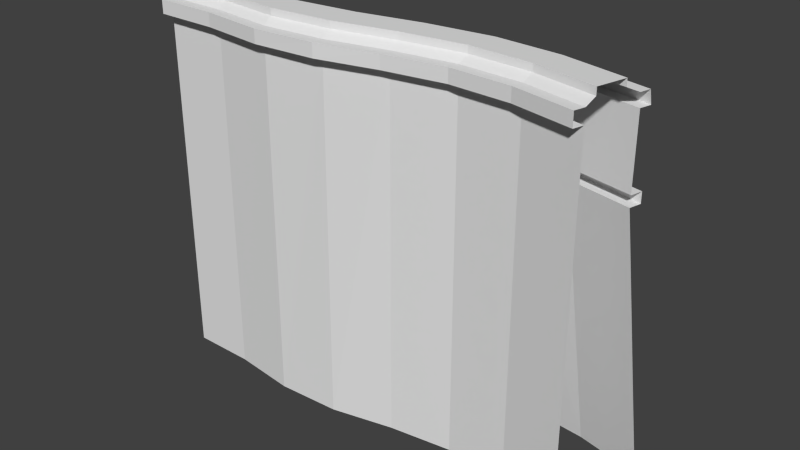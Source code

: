 # Source: Kai_Straight_SmallCurve_01_L.blend  (saved by Blender 2.71.0; exported with 4.5.12 LTS)
import bpy
from mathutils import Matrix  # noqa: F401  (used for matrix-valued properties, if any)

bpy.ops.wm.read_factory_settings(use_empty=True)
scene = bpy.context.scene
scene.name = 'Scene'

# ---- collections
col_collection_1 = bpy.data.collections.new('Collection 1'); scene.collection.children.link(col_collection_1)

# ---- world
world_world = bpy.data.worlds.new('World'); scene.world = world_world
world_world.color = (0.05088, 0.05088, 0.05088)
world_world.use_sun_shadow = False
world_world.sun_shadow_jitter_overblur = 0.0
world_world.cycles.sampling_method = 'MANUAL'
world_world.cycles.sample_map_resolution = 256

# ---- meshes
me_cube_000 = bpy.data.meshes.new('Cube.000')
me_cube_000.from_pydata([(5.987, 0.362, -7.397), (5.445, -1.785, -7.397), (-4.353, -1.81, 0.5634), (-4.353, 0.4042, -7.397), (5.743, -0.6059, 0.847), (5.445, -1.785, 0.8655), (-4.353, -1.81, 0.8655), (-4.353, -0.594, 0.847), (5.661, -0.9297, 1.0), (-4.353, -0.5597, -0.9987), (-4.353, -1.6, 1.158), (5.497, -1.582, 1.158), (5.751, -0.5726, -0.9987), (-4.353, -0.928, 1.0), (-4.353, -0.928, 1.158), (-4.353, -0.5597, 0.5634), (5.497, -1.582, 1.0), (5.751, -0.5726, 0.5634), (5.661, -0.9297, 1.158), (-4.353, -1.6, 1.0), (-4.353, -0.5597, -1.235), (5.751, -0.5726, -1.235), (-4.353, -0.2889, -0.9987), (5.817, -0.31, -0.9987), (-4.353, -0.2889, -1.235), (5.817, -0.31, -1.235), (-4.353, -1.81, -7.397), (5.445, -1.785, 0.5634), (-4.353, -2.06, 0.5634), (5.802, -0.3696, 0.847), (5.384, -2.028, 0.8655), (-4.353, -2.06, 0.8655), (-4.353, -0.3504, 0.847), (-4.353, -0.3021, 0.5634), (5.814, -0.3228, 0.5634), (5.384, -2.028, 0.5634), (4.401, 0.001743, -0.9987), (2.922, 0.1192, -0.9987), (1.416, -0.01317, -0.9987), (-0.0671, -0.2912, -0.9987), (-1.509, -0.449, -0.9987), (-2.925, -0.3005, -0.9987), (4.076, -1.486, 0.8655), (2.704, -1.411, 0.8655), (1.327, -1.6, 0.8655), (-0.05508, -1.887, 0.8655), (-1.472, -1.989, 0.8655), (-2.923, -1.821, 0.8655), (-2.924, -0.6056, 0.847), (-1.502, -0.7562, 0.847), (-0.06743, -0.6031, 0.847), (1.395, -0.3236, 0.847), (2.876, -0.1864, 0.847), (4.336, -0.2967, 0.847), (4.552, 0.6794, -7.397), (3.03, 0.8155, -7.397), (1.474, 0.7126, -7.397), (-0.05412, 0.4555, -7.397), (-1.52, 0.2719, -7.397), (-2.926, 0.3926, -7.397), (4.401, 0.001743, -1.235), (2.922, 0.1192, -1.235), (1.416, -0.01317, -1.235), (-0.0671, -0.2912, -1.235), (-1.509, -0.449, -1.235), (-2.925, -0.3005, -1.235), (4.343, -0.2631, -1.235), (2.881, -0.1521, -1.235), (1.398, -0.287, -1.235), (-0.06718, -0.5646, -1.235), (-1.503, -0.7205, -1.235), (-2.925, -0.5713, -1.235), (-2.923, -1.612, 1.158), (-1.478, -1.777, 1.158), (-0.05945, -1.665, 1.158), (1.335, -1.377, 1.158), (2.733, -1.201, 1.158), (4.12, -1.281, 1.158), (4.343, -0.2631, -0.9987), (2.881, -0.1521, -0.9987), (1.398, -0.287, -0.9987), (-0.06718, -0.5646, -0.9987), (-1.503, -0.7205, -0.9987), (-2.925, -0.5713, -0.9987), (-2.924, -0.9395, 1.0), (-1.495, -1.093, 1.0), (-0.06698, -0.948, 1.0), (1.373, -0.6717, 1.0), (2.827, -0.5236, 1.0), (4.264, -0.6234, 1.0), (4.343, -0.2631, 0.5634), (2.881, -0.152, 0.5634), (1.398, -0.2873, 0.5634), (-0.06724, -0.5653, 0.5634), (-1.503, -0.7209, 0.5634), (-2.925, -0.5713, 0.5634), (-2.924, -0.9395, 1.158), (-1.495, -1.094, 1.158), (-0.067, -0.9507, 1.158), (1.372, -0.6753, 1.158), (2.827, -0.5236, 1.158), (4.264, -0.6234, 1.158), (-2.923, -1.612, 1.0), (-1.478, -1.776, 1.0), (-0.05976, -1.663, 1.0), (1.335, -1.377, 1.0), (2.733, -1.201, 1.0), (4.12, -1.281, 1.0), (-2.923, -1.821, -7.397), (-1.472, -1.992, -7.397), (-0.04962, -1.921, -7.397), (1.328, -1.608, -7.397), (2.704, -1.412, -7.397), (4.076, -1.486, -7.397), (-2.923, -1.821, 0.5634), (-1.472, -1.989, 0.5634), (-0.055, -1.888, 0.5634), (1.328, -1.608, 0.5634), (2.704, -1.412, 0.5634), (4.076, -1.486, 0.5634), (4.022, -1.732, 0.8655), (2.671, -1.663, 0.8655), (1.316, -1.859, 0.8655), (-0.04818, -2.155, 0.8655), (-1.465, -2.245, 0.8655), (-2.923, -2.072, 0.8655), (-2.925, -0.362, 0.847), (-1.508, -0.5118, 0.847), (-0.06753, -0.3568, 0.847), (1.411, -0.07761, 0.847), (2.912, 0.05742, 0.847), (4.388, -0.05841, 0.847), (4.399, -0.01117, 0.5634), (2.92, 0.106, 0.5634), (1.415, -0.027, 0.5634), (-0.06721, -0.3054, 0.5634), (-1.509, -0.4627, 0.5634), (-2.925, -0.3137, 0.5634), (-2.923, -2.072, 0.5634), (-1.465, -2.245, 0.5634), (-0.047, -2.161, 0.5634), (1.317, -1.861, 0.5634), (2.671, -1.663, 0.5634), (4.022, -1.732, 0.5634)], [], [(114, 2, 26, 108), (66, 21, 0, 54), (107, 42, 5, 16), (71, 20, 24, 65), (36, 23, 25, 60), (101, 77, 11, 18), (84, 13, 14, 96), (53, 89, 8, 4), (78, 12, 23, 36), (90, 17, 12, 78), (107, 16, 11, 77), (119, 27, 35, 143), (131, 29, 34, 132), (125, 31, 28, 138), (95, 15, 33, 137), (53, 4, 29, 131), (47, 6, 31, 125), (27, 119, 113, 1), (119, 118, 112, 113), (118, 117, 111, 112), (117, 116, 110, 111), (116, 115, 109, 110), (115, 114, 108, 109), (20, 71, 59, 3), (71, 70, 58, 59), (70, 69, 57, 58), (69, 68, 56, 57), (68, 67, 55, 56), (67, 66, 54, 55), (19, 6, 47, 102), (102, 47, 46, 103), (103, 46, 45, 104), (104, 45, 44, 105), (105, 44, 43, 106), (106, 43, 42, 107), (21, 66, 60, 25), (66, 67, 61, 60), (67, 68, 62, 61), (68, 69, 63, 62), (69, 70, 64, 63), (70, 71, 65, 64), (22, 41, 65, 24), (41, 40, 64, 65), (40, 39, 63, 64), (39, 38, 62, 63), (38, 37, 61, 62), (37, 36, 60, 61), (14, 10, 72, 96), (96, 72, 73, 97), (97, 73, 74, 98), (98, 74, 75, 99), (99, 75, 76, 100), (100, 76, 77, 101), (8, 89, 101, 18), (89, 88, 100, 101), (88, 87, 99, 100), (87, 86, 98, 99), (86, 85, 97, 98), (85, 84, 96, 97), (7, 13, 84, 48), (48, 84, 85, 49), (49, 85, 86, 50), (50, 86, 87, 51), (51, 87, 88, 52), (52, 88, 89, 53), (9, 83, 41, 22), (83, 82, 40, 41), (82, 81, 39, 40), (81, 80, 38, 39), (80, 79, 37, 38), (79, 78, 36, 37), (15, 95, 83, 9), (95, 94, 82, 83), (94, 93, 81, 82), (93, 92, 80, 81), (92, 91, 79, 80), (91, 90, 78, 79), (19, 102, 72, 10), (102, 103, 73, 72), (103, 104, 74, 73), (104, 105, 75, 74), (105, 106, 76, 75), (106, 107, 77, 76), (2, 114, 138, 28), (114, 115, 139, 138), (115, 116, 140, 139), (116, 117, 141, 140), (117, 118, 142, 141), (118, 119, 143, 142), (32, 126, 137, 33), (126, 127, 136, 137), (127, 128, 135, 136), (128, 129, 134, 135), (129, 130, 133, 134), (130, 131, 132, 133), (30, 120, 143, 35), (120, 121, 142, 143), (121, 122, 141, 142), (122, 123, 140, 141), (123, 124, 139, 140), (124, 125, 138, 139), (17, 90, 132, 34), (90, 91, 133, 132), (91, 92, 134, 133), (92, 93, 135, 134), (93, 94, 136, 135), (94, 95, 137, 136), (7, 48, 126, 32), (48, 49, 127, 126), (49, 50, 128, 127), (50, 51, 129, 128), (51, 52, 130, 129), (52, 53, 131, 130), (5, 42, 120, 30), (42, 43, 121, 120), (43, 44, 122, 121), (44, 45, 123, 122), (45, 46, 124, 123), (46, 47, 125, 124)])
_uv = me_cube_000.uv_layers.new(name='UVMap')
_uv.uv.foreach_set('vector', [0.0001352, 0.07976, 0.0001352, 0.0001352, 0.4439, 0.0001352, 0.4439, 0.07976, 0.07976, 0.9054, 0.0001352, 0.9054, 0.0001352, 0.5578, 0.07976, 0.5578, 0.5235, 0.2512, 0.5235, 0.265, 0.4442, 0.265, 0.4442, 0.2512, 0.9204, 0.0001354, 0.9998, 0.0001352, 0.9998, 0.01519, 0.9204, 0.01519, 0.5235, 0.02834, 0.4441, 0.02834, 0.4441, 0.01518, 0.5235, 0.01518, 0.5235, 0.2041, 0.5235, 0.2415, 0.4441, 0.2415, 0.4441, 0.2041, 0.9204, 0.1944, 0.9998, 0.1944, 0.9998, 0.2041, 0.9205, 0.2041, 0.5235, 0.174, 0.5235, 0.1944, 0.4441, 0.1944, 0.4441, 0.174, 0.5235, 0.04339, 0.4441, 0.04339, 0.4441, 0.02834, 0.5235, 0.02834, 0.5235, 0.1302, 0.4441, 0.1302, 0.4441, 0.04339, 0.5235, 0.04339, 0.5235, 0.2512, 0.4442, 0.2512, 0.4441, 0.2415, 0.5235, 0.2415, 0.5235, 0.3097, 0.4442, 0.3097, 0.4442, 0.2958, 0.5235, 0.2958, 0.5235, 0.1605, 0.4441, 0.1605, 0.4441, 0.1445, 0.5235, 0.1445, 0.9205, 0.279, 0.9999, 0.279, 0.9999, 0.2958, 0.9205, 0.2958, 0.9204, 0.1302, 0.9998, 0.1302, 0.9998, 0.1445, 0.9204, 0.1445, 0.5235, 0.174, 0.4441, 0.174, 0.4441, 0.1605, 0.5235, 0.1605, 0.9205, 0.265, 0.9999, 0.265, 0.9999, 0.279, 0.9205, 0.279, 0.0001353, 0.5575, 0.0001353, 0.4779, 0.4439, 0.4779, 0.4439, 0.5575, 0.0001353, 0.4779, 0.0001353, 0.3983, 0.4439, 0.3983, 0.4439, 0.4779, 0.0001353, 0.3983, 0.0001353, 0.3186, 0.4439, 0.3186, 0.4439, 0.3983, 0.0001353, 0.3186, 0.0001353, 0.239, 0.4439, 0.239, 0.4439, 0.3186, 0.0001353, 0.239, 0.0001352, 0.1594, 0.4439, 0.1594, 0.4439, 0.239, 0.0001352, 0.1594, 0.0001352, 0.07976, 0.4439, 0.07976, 0.4439, 0.1594, 0.5575, 0.9054, 0.4779, 0.9054, 0.4779, 0.5578, 0.5575, 0.5578, 0.4779, 0.9054, 0.3983, 0.9054, 0.3983, 0.5578, 0.4779, 0.5578, 0.3983, 0.9054, 0.3186, 0.9054, 0.3186, 0.5578, 0.3983, 0.5578, 0.3186, 0.9054, 0.239, 0.9054, 0.239, 0.5578, 0.3186, 0.5578, 0.239, 0.9054, 0.1594, 0.9054, 0.1594, 0.5578, 0.239, 0.5578, 0.1594, 0.9054, 0.07976, 0.9054, 0.07976, 0.5578, 0.1594, 0.5578, 0.9999, 0.2512, 0.9999, 0.265, 0.9205, 0.265, 0.9205, 0.2512, 0.9205, 0.2512, 0.9205, 0.265, 0.8411, 0.265, 0.8411, 0.2512, 0.8411, 0.2512, 0.8411, 0.265, 0.7617, 0.265, 0.7617, 0.2512, 0.7617, 0.2512, 0.7617, 0.265, 0.6823, 0.265, 0.6823, 0.2512, 0.6823, 0.2512, 0.6823, 0.265, 0.6029, 0.265, 0.6029, 0.2512, 0.6029, 0.2512, 0.6029, 0.265, 0.5235, 0.265, 0.5235, 0.2512, 0.4441, 0.0001365, 0.5235, 0.0001363, 0.5235, 0.01518, 0.4441, 0.01518, 0.5235, 0.0001363, 0.6029, 0.0001362, 0.6029, 0.01518, 0.5235, 0.01518, 0.6029, 0.0001362, 0.6823, 0.000136, 0.6823, 0.01518, 0.6029, 0.01518, 0.6823, 0.000136, 0.7617, 0.0001358, 0.7617, 0.01518, 0.6823, 0.01518, 0.7617, 0.0001358, 0.8411, 0.0001356, 0.8411, 0.01519, 0.7617, 0.01518, 0.8411, 0.0001356, 0.9204, 0.0001354, 0.9204, 0.01519, 0.8411, 0.01519, 0.9998, 0.02834, 0.9204, 0.02834, 0.9204, 0.01519, 0.9998, 0.01519, 0.9204, 0.02834, 0.8411, 0.02834, 0.8411, 0.01519, 0.9204, 0.01519, 0.8411, 0.02834, 0.7617, 0.02834, 0.7617, 0.01518, 0.8411, 0.01519, 0.7617, 0.02834, 0.6823, 0.02834, 0.6823, 0.01518, 0.7617, 0.01518, 0.6823, 0.02834, 0.6029, 0.02834, 0.6029, 0.01518, 0.6823, 0.01518, 0.6029, 0.02834, 0.5235, 0.02834, 0.5235, 0.01518, 0.6029, 0.01518, 0.9998, 0.2041, 0.9998, 0.2415, 0.9205, 0.2415, 0.9205, 0.2041, 0.9205, 0.2041, 0.9205, 0.2415, 0.8411, 0.2415, 0.8411, 0.2041, 0.8411, 0.2041, 0.8411, 0.2415, 0.7617, 0.2415, 0.7617, 0.2041, 0.7617, 0.2041, 0.7617, 0.2415, 0.6823, 0.2415, 0.6823, 0.2041, 0.6823, 0.2041, 0.6823, 0.2415, 0.6029, 0.2415, 0.6029, 0.2041, 0.6029, 0.2041, 0.6029, 0.2415, 0.5235, 0.2415, 0.5235, 0.2041, 0.4441, 0.1944, 0.5235, 0.1944, 0.5235, 0.2041, 0.4441, 0.2041, 0.5235, 0.1944, 0.6029, 0.1944, 0.6029, 0.2041, 0.5235, 0.2041, 0.6029, 0.1944, 0.6823, 0.1944, 0.6823, 0.2041, 0.6029, 0.2041, 0.6823, 0.1944, 0.7617, 0.1944, 0.7617, 0.2041, 0.6823, 0.2041, 0.7617, 0.1944, 0.8411, 0.1944, 0.8411, 0.2041, 0.7617, 0.2041, 0.8411, 0.1944, 0.9204, 0.1944, 0.9205, 0.2041, 0.8411, 0.2041, 0.9998, 0.174, 0.9998, 0.1944, 0.9204, 0.1944, 0.9204, 0.174, 0.9204, 0.174, 0.9204, 0.1944, 0.8411, 0.1944, 0.8411, 0.174, 0.8411, 0.174, 0.8411, 0.1944, 0.7617, 0.1944, 0.7617, 0.174, 0.7617, 0.174, 0.7617, 0.1944, 0.6823, 0.1944, 0.6823, 0.174, 0.6823, 0.174, 0.6823, 0.1944, 0.6029, 0.1944, 0.6029, 0.174, 0.6029, 0.174, 0.6029, 0.1944, 0.5235, 0.1944, 0.5235, 0.174, 0.9998, 0.04339, 0.9204, 0.04339, 0.9204, 0.02834, 0.9998, 0.02834, 0.9204, 0.04339, 0.8411, 0.04339, 0.8411, 0.02834, 0.9204, 0.02834, 0.8411, 0.04339, 0.7617, 0.04339, 0.7617, 0.02834, 0.8411, 0.02834, 0.7617, 0.04339, 0.6823, 0.04339, 0.6823, 0.02834, 0.7617, 0.02834, 0.6823, 0.04339, 0.6029, 0.04339, 0.6029, 0.02834, 0.6823, 0.02834, 0.6029, 0.04339, 0.5235, 0.04339, 0.5235, 0.02834, 0.6029, 0.02834, 0.9998, 0.1302, 0.9204, 0.1302, 0.9204, 0.04339, 0.9998, 0.04339, 0.9204, 0.1302, 0.8411, 0.1302, 0.8411, 0.04339, 0.9204, 0.04339, 0.8411, 0.1302, 0.7617, 0.1302, 0.7617, 0.04339, 0.8411, 0.04339, 0.7617, 0.1302, 0.6823, 0.1302, 0.6823, 0.04339, 0.7617, 0.04339, 0.6823, 0.1302, 0.6029, 0.1302, 0.6029, 0.04339, 0.6823, 0.04339, 0.6029, 0.1302, 0.5235, 0.1302, 0.5235, 0.04339, 0.6029, 0.04339, 0.9999, 0.2512, 0.9205, 0.2512, 0.9205, 0.2415, 0.9998, 0.2415, 0.9205, 0.2512, 0.8411, 0.2512, 0.8411, 0.2415, 0.9205, 0.2415, 0.8411, 0.2512, 0.7617, 0.2512, 0.7617, 0.2415, 0.8411, 0.2415, 0.7617, 0.2512, 0.6823, 0.2512, 0.6823, 0.2415, 0.7617, 0.2415, 0.6823, 0.2512, 0.6029, 0.2512, 0.6029, 0.2415, 0.6823, 0.2415, 0.6029, 0.2512, 0.5235, 0.2512, 0.5235, 0.2415, 0.6029, 0.2415, 0.9999, 0.3097, 0.9205, 0.3097, 0.9205, 0.2958, 0.9999, 0.2958, 0.9205, 0.3097, 0.8411, 0.3097, 0.8411, 0.2958, 0.9205, 0.2958, 0.8411, 0.3097, 0.7617, 0.3097, 0.7617, 0.2958, 0.8411, 0.2958, 0.7617, 0.3097, 0.6823, 0.3097, 0.6823, 0.2958, 0.7617, 0.2958, 0.6823, 0.3097, 0.6029, 0.3097, 0.6029, 0.2958, 0.6823, 0.2958, 0.6029, 0.3097, 0.5235, 0.3097, 0.5235, 0.2958, 0.6029, 0.2958, 0.9998, 0.1605, 0.9204, 0.1605, 0.9204, 0.1445, 0.9998, 0.1445, 0.9204, 0.1605, 0.8411, 0.1605, 0.8411, 0.1445, 0.9204, 0.1445, 0.8411, 0.1605, 0.7617, 0.1605, 0.7617, 0.1445, 0.8411, 0.1445, 0.7617, 0.1605, 0.6823, 0.1605, 0.6823, 0.1445, 0.7617, 0.1445, 0.6823, 0.1605, 0.6029, 0.1605, 0.6029, 0.1445, 0.6823, 0.1445, 0.6029, 0.1605, 0.5235, 0.1605, 0.5235, 0.1445, 0.6029, 0.1445, 0.4442, 0.279, 0.5235, 0.279, 0.5235, 0.2958, 0.4442, 0.2958, 0.5235, 0.279, 0.6029, 0.279, 0.6029, 0.2958, 0.5235, 0.2958, 0.6029, 0.279, 0.6823, 0.279, 0.6823, 0.2958, 0.6029, 0.2958, 0.6823, 0.279, 0.7617, 0.279, 0.7617, 0.2958, 0.6823, 0.2958, 0.7617, 0.279, 0.8411, 0.279, 0.8411, 0.2958, 0.7617, 0.2958, 0.8411, 0.279, 0.9205, 0.279, 0.9205, 0.2958, 0.8411, 0.2958, 0.4441, 0.1302, 0.5235, 0.1302, 0.5235, 0.1445, 0.4441, 0.1445, 0.5235, 0.1302, 0.6029, 0.1302, 0.6029, 0.1445, 0.5235, 0.1445, 0.6029, 0.1302, 0.6823, 0.1302, 0.6823, 0.1445, 0.6029, 0.1445, 0.6823, 0.1302, 0.7617, 0.1302, 0.7617, 0.1445, 0.6823, 0.1445, 0.7617, 0.1302, 0.8411, 0.1302, 0.8411, 0.1445, 0.7617, 0.1445, 0.8411, 0.1302, 0.9204, 0.1302, 0.9204, 0.1445, 0.8411, 0.1445, 0.9998, 0.174, 0.9204, 0.174, 0.9204, 0.1605, 0.9998, 0.1605, 0.9204, 0.174, 0.8411, 0.174, 0.8411, 0.1605, 0.9204, 0.1605, 0.8411, 0.174, 0.7617, 0.174, 0.7617, 0.1605, 0.8411, 0.1605, 0.7617, 0.174, 0.6823, 0.174, 0.6823, 0.1605, 0.7617, 0.1605, 0.6823, 0.174, 0.6029, 0.174, 0.6029, 0.1605, 0.6823, 0.1605, 0.6029, 0.174, 0.5235, 0.174, 0.5235, 0.1605, 0.6029, 0.1605, 0.4442, 0.265, 0.5235, 0.265, 0.5235, 0.279, 0.4442, 0.279, 0.5235, 0.265, 0.6029, 0.265, 0.6029, 0.279, 0.5235, 0.279, 0.6029, 0.265, 0.6823, 0.265, 0.6823, 0.279, 0.6029, 0.279, 0.6823, 0.265, 0.7617, 0.265, 0.7617, 0.279, 0.6823, 0.279, 0.7617, 0.265, 0.8411, 0.265, 0.8411, 0.279, 0.7617, 0.279, 0.8411, 0.265, 0.9205, 0.265, 0.9205, 0.279, 0.8411, 0.279])
me_cube_000.use_remesh_preserve_volume = False
me_cube_000.use_remesh_preserve_attributes = False
me_cube_000.use_mirror_vertex_groups = False
me_cube_000.update()

# ---- objects
ob_kai_straight_000 = bpy.data.objects.new('Kai_Straight.000', me_cube_000)

# ---- transforms, parenting, visibility, modifiers, constraints
ob_kai_straight_000.location = (0.0, 0.0, 0.0)
ob_kai_straight_000.lineart.crease_threshold = 0.0

# ---- collection membership
col_collection_1.objects.link(ob_kai_straight_000)

# ---- scene / render settings (as saved in the file)
scene.frame_start = 1; scene.frame_end = 250; scene.frame_set(1)
scene.render.engine = 'BLENDER_EEVEE_NEXT'
scene.render.resolution_percentage = 50
scene.render.dither_intensity = 0.0
scene.cycles.use_denoising = False
scene.cycles.samples = 10
scene.cycles.sampling_pattern = 'TABULATED_SOBOL'
scene.cycles.light_sampling_threshold = 0.0
scene.cycles.use_adaptive_sampling = False
scene.cycles.use_light_tree = False
scene.cycles.blur_glossy = 0.0
scene.cycles.volume_bounces = 1
scene.cycles.pixel_filter_type = 'GAUSSIAN'
scene.cycles.sample_clamp_indirect = 0.0
scene.view_settings.view_transform = 'Standard'
bpy.context.view_layer.update()

# ---- added for rendering (the .blend has no active camera and no usable light): camera, sun
cam_auto = bpy.data.cameras.new('AutoCamera')
cam_auto.lens = 50.0
cam_auto.sensor_width = 36.0
cam_auto.clip_end = 1000.0
ob_auto_camera = bpy.data.objects.new('AutoCamera', cam_auto)
scene.collection.objects.link(ob_auto_camera)
ob_auto_camera.location = (13.5526, -15.997, 7.06852)
ob_auto_camera.rotation_euler = (1.09748, -7.21219e-08, 0.694738)
scene.camera = ob_auto_camera
light_auto_sun = bpy.data.lights.new('AutoSun', 'SUN')
light_auto_sun.energy = 3.0
light_auto_sun.angle = 0.0523599
ob_auto_sun = bpy.data.objects.new('AutoSun', light_auto_sun)
scene.collection.objects.link(ob_auto_sun)
ob_auto_sun.rotation_euler = (0.872665, 0.174533, 0.523599)
bpy.context.view_layer.update()
